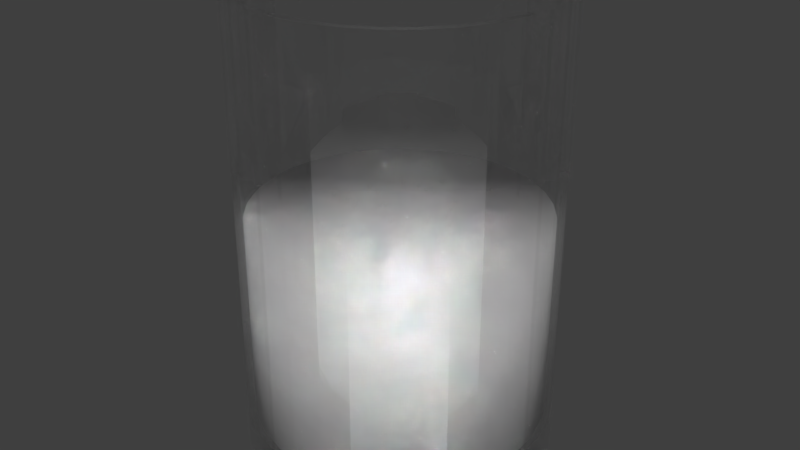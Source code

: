 # Source: MS-Becher.blend  (saved by Blender 2.76.0; exported with 4.5.12 LTS)
import bpy
from mathutils import Matrix  # noqa: F401  (used for matrix-valued properties, if any)

bpy.ops.wm.read_factory_settings(use_empty=True)
scene = bpy.context.scene
scene.name = 'Scene'

# ---- collections
col_collection_1 = bpy.data.collections.new('Collection 1'); scene.collection.children.link(col_collection_1)

# ---- materials (node trees are filled in below, after node groups)
mat_material_002 = bpy.data.materials.new('Material.002')
mat_material_002.alpha_threshold = 0.0
mat_material_002.roughness = 0.5
mat_material = bpy.data.materials.new('Material')
mat_material.alpha_threshold = 0.0
mat_material.roughness = 0.5

# ---- material node trees
mat_material_002.use_nodes = True; mat_material_002.node_tree.nodes.clear()
_N = mat_material_002.node_tree.nodes; _L = mat_material_002.node_tree.links
n0 = _N.new('ShaderNodeOutputMaterial'); n0.name = 'Material Output'; n0.location = (300, 300)
n1 = _N.new('ShaderNodeBsdfDiffuse'); n1.name = 'Diffuse BSDF'; n1.location = (10, 300)
_L.new(n1.outputs[0], n0.inputs[0])
n0.is_active_output = True
mat_material.use_nodes = True; mat_material.node_tree.nodes.clear()
_N = mat_material.node_tree.nodes; _L = mat_material.node_tree.links
n0 = _N.new('ShaderNodeOutputMaterial'); n0.name = 'Material Output'; n0.location = (300, 300)
n1 = _N.new('ShaderNodeMixShader'); n1.name = 'Mix Shader'; n1.location = (10, 300)
n1.inputs[0].default_value = 0.7086
n2 = _N.new('ShaderNodeBsdfGlass'); n2.name = 'Glass BSDF'; n2.location = (-190, 200)
n2.distribution = 'BECKMANN'
n2.inputs[2].default_value = 1.45
n3 = _N.new('ShaderNodeBsdfTransparent'); n3.name = 'Transparent BSDF'; n3.location = (-180, 100)
_L.new(n1.outputs[0], n0.inputs[0])
_L.new(n2.outputs[0], n1.inputs[1])
_L.new(n3.outputs[0], n1.inputs[2])
n0.is_active_output = True

# ---- world
world_world_001 = bpy.data.worlds.new('World.001'); scene.world = world_world_001
world_world_001.use_nodes = True; world_world_001.node_tree.nodes.clear()
_N = world_world_001.node_tree.nodes; _L = world_world_001.node_tree.links
n0 = _N.new('ShaderNodeOutputWorld'); n0.name = 'World Output'; n0.location = (300, 300)
n1 = _N.new('ShaderNodeBackground'); n1.name = 'Background'; n1.location = (10, 300)
n1.inputs[0].default_value = (0.05, 0.05, 0.05, 1.0)
_L.new(n1.outputs[0], n0.inputs[0])
n0.is_active_output = True
world_world_001.use_sun_shadow = False
world_world_001.sun_shadow_jitter_overblur = 0.0
world_world_001.cycles.sampling_method = 'MANUAL'
world_world_001.cycles.sample_map_resolution = 256

# ---- meshes
me_cylinder_002 = bpy.data.meshes.new('Cylinder.002')
me_cylinder_002.from_pydata([(0.186, 0.935, -0.832), (-4.834e-07, 0.9533, -0.832), (0.3648, 0.8808, -0.832), (0.5296, 0.7927, -0.832), (0.6741, 0.6741, -0.832), (0.7927, 0.5296, -0.832), (0.8808, 0.3648, -0.832), (0.935, 0.186, -0.832), (0.9533, 8.528e-08, -0.832), (0.935, -0.186, -0.832), (0.8808, -0.3648, -0.832), (0.7927, -0.5296, -0.832), (0.6741, -0.6741, -0.832), (0.5296, -0.7927, -0.832), (0.3648, -0.8808, -0.832), (0.186, -0.935, -0.832), (-7.94e-07, -0.9533, -0.832), (-0.186, -0.935, -0.832), (-0.3648, -0.8808, -0.832), (-0.5296, -0.7927, -0.832), (-0.6741, -0.6741, -0.832), (-0.7927, -0.5296, -0.832), (-0.8808, -0.3648, -0.832), (-0.935, -0.186, -0.832), (-0.9533, 9.338e-07, -0.832), (-0.935, 0.186, -0.832), (-0.8808, 0.3648, -0.832), (-0.7927, 0.5296, -0.832), (-0.6741, 0.6741, -0.832), (-0.5296, 0.7927, -0.832), (-0.3648, 0.8808, -0.832), (-0.186, 0.935, -0.832), (0.186, 0.935, 0.05687), (-4.834e-07, 0.9533, 0.05687), (0.3648, 0.8808, 0.05687), (0.5296, 0.7927, 0.05687), (0.6741, 0.6741, 0.05687), (0.7927, 0.5296, 0.05687), (0.8808, 0.3648, 0.05687), (0.935, 0.186, 0.05687), (0.9533, 8.528e-08, 0.05687), (0.935, -0.186, 0.05687), (0.8808, -0.3648, 0.05687), (0.7927, -0.5296, 0.05687), (0.6741, -0.6741, 0.05687), (0.5296, -0.7927, 0.05687), (0.3648, -0.8808, 0.05687), (0.186, -0.935, 0.05687), (-7.94e-07, -0.9533, 0.05687), (-0.186, -0.935, 0.05687), (-0.3648, -0.8808, 0.05687), (-0.5296, -0.7927, 0.05687), (-0.6741, -0.6741, 0.05687), (-0.7927, -0.5296, 0.05687), (-0.8808, -0.3648, 0.05687), (-0.935, -0.186, 0.05687), (-0.9533, 9.338e-07, 0.05687), (-0.935, 0.186, 0.05687), (-0.8808, 0.3648, 0.05687), (-0.7927, 0.5296, 0.05687), (-0.6741, 0.6741, 0.05687), (-0.5296, 0.7927, 0.05687), (-0.3648, 0.8808, 0.05687), (-0.186, 0.935, 0.05687)], [], [(0, 2, 3, 4, 5, 6, 7, 8, 9, 10, 11, 12, 13, 14, 15, 16, 17, 18, 19, 20, 21, 22, 23, 24, 25, 26, 27, 28, 29, 30, 31, 1), (32, 33, 63, 62, 61, 60, 59, 58, 57, 56, 55, 54, 53, 52, 51, 50, 49, 48, 47, 46, 45, 44, 43, 42, 41, 40, 39, 38, 37, 36, 35, 34), (17, 16, 48, 49), (4, 3, 35, 36), (31, 30, 62, 63), (18, 17, 49, 50), (5, 4, 36, 37), (1, 31, 63, 33), (19, 18, 50, 51), (6, 5, 37, 38), (20, 19, 51, 52), (7, 6, 38, 39), (21, 20, 52, 53), (8, 7, 39, 40), (22, 21, 53, 54), (9, 8, 40, 41), (23, 22, 54, 55), (10, 9, 41, 42), (24, 23, 55, 56), (11, 10, 42, 43), (25, 24, 56, 57), (12, 11, 43, 44), (26, 25, 57, 58), (13, 12, 44, 45), (27, 26, 58, 59), (14, 13, 45, 46), (0, 1, 33, 32), (28, 27, 59, 60), (15, 14, 46, 47), (2, 0, 32, 34), (29, 28, 60, 61), (16, 15, 47, 48), (3, 2, 34, 35), (30, 29, 61, 62)])
me_cylinder_002.polygons.foreach_set('use_smooth', [True] * 34)
me_cylinder_002.materials.append(mat_material_002)
me_cylinder_002.use_remesh_preserve_volume = False
me_cylinder_002.use_remesh_preserve_attributes = False
me_cylinder_002.use_mirror_vertex_groups = False
me_cylinder_002.update()
me_cylinder_001 = bpy.data.meshes.new('Cylinder.001')
me_cylinder_001.from_pydata([(0.0, 1.0, 1.0), (0.1951, 0.9808, 1.0), (0.3827, 0.9239, 1.0), (0.5556, 0.8315, 1.0), (0.7071, 0.7071, 1.0), (0.8315, 0.5556, 1.0), (0.9239, 0.3827, 1.0), (0.9808, 0.1951, 1.0), (1.0, 7.55e-08, 1.0), (0.9808, -0.1951, 1.0), (0.9239, -0.3827, 1.0), (0.8315, -0.5556, 1.0), (0.7071, -0.7071, 1.0), (0.5556, -0.8315, 1.0), (0.3827, -0.9239, 1.0), (0.1951, -0.9808, 1.0), (-3.258e-07, -1.0, 1.0), (-0.1951, -0.9808, 1.0), (-0.3827, -0.9239, 1.0), (-0.5556, -0.8315, 1.0), (-0.7071, -0.7071, 1.0), (-0.8315, -0.5556, 1.0), (-0.9239, -0.3827, 1.0), (-0.9808, -0.1951, 1.0), (-1.0, 9.656e-07, 1.0), (-0.9808, 0.1951, 1.0), (-0.9239, 0.3827, 1.0), (-0.8315, 0.5556, 1.0), (-0.7071, 0.7071, 1.0), (-0.5556, 0.8315, 1.0), (-0.3827, 0.9239, 1.0), (-0.1951, 0.9808, 1.0), (1.956e-08, 0.8353, -1.0), (0.163, 0.8193, -1.0), (0.3197, 0.7717, -1.0), (0.4641, 0.6945, -1.0), (0.5907, 0.5907, -1.0), (0.6945, 0.4641, -1.0), (0.7717, 0.3197, -1.0), (0.8193, 0.163, -1.0), (0.8353, 1.1e-07, -1.0), (0.8193, -0.163, -1.0), (0.7717, -0.3197, -1.0), (0.6945, -0.4641, -1.0), (0.5907, -0.5907, -1.0), (0.4641, -0.6945, -1.0), (0.3197, -0.7717, -1.0), (0.163, -0.8193, -1.0), (-2.526e-07, -0.8353, -1.0), (-0.163, -0.8193, -1.0), (-0.3197, -0.7717, -1.0), (-0.4641, -0.6945, -1.0), (-0.5907, -0.5907, -1.0), (-0.6945, -0.4641, -1.0), (-0.7717, -0.3197, -1.0), (-0.8193, -0.163, -1.0), (-0.8353, 8.535e-07, -1.0), (-0.8193, 0.163, -1.0), (-0.7717, 0.3197, -1.0), (-0.6945, 0.4641, -1.0), (-0.5907, 0.5907, -1.0), (-0.4641, 0.6945, -1.0), (-0.3197, 0.7717, -1.0), (-0.163, 0.8193, -1.0), (1.26e-08, 0.8353, -1.02), (0.163, 0.8193, -1.02), (0.3197, 0.7717, -1.02), (0.4641, 0.6945, -1.02), (0.5907, 0.5907, -1.02), (0.6945, 0.4641, -1.02), (0.7717, 0.3197, -1.02), (0.8193, 0.163, -1.02), (0.8353, 1.1e-07, -1.02), (0.8193, -0.163, -1.02), (0.7717, -0.3197, -1.02), (0.6945, -0.4641, -1.02), (0.5907, -0.5907, -1.02), (0.4641, -0.6945, -1.02), (0.3197, -0.7717, -1.02), (0.163, -0.8193, -1.02), (-2.596e-07, -0.8353, -1.02), (-0.163, -0.8193, -1.02), (-0.3197, -0.7717, -1.02), (-0.4641, -0.6945, -1.02), (-0.5907, -0.5907, -1.02), (-0.6945, -0.4641, -1.02), (-0.7717, -0.3197, -1.02), (-0.8193, -0.163, -1.02), (-0.8353, 8.535e-07, -1.02), (-0.8193, 0.163, -1.02), (-0.7717, 0.3197, -1.02), (-0.6945, 0.4641, -1.02), (-0.5907, 0.5907, -1.02), (-0.4641, 0.6945, -1.02), (-0.3197, 0.7717, -1.02), (-0.163, 0.8193, -1.02), (1.26e-08, 0.8353, -1.02), (0.163, 0.8193, -1.02), (0.3197, 0.7717, -1.02), (0.4641, 0.6945, -1.02), (0.5907, 0.5907, -1.02), (0.6945, 0.4641, -1.02), (0.7717, 0.3197, -1.02), (0.8193, 0.163, -1.02), (0.8353, 1.1e-07, -1.02), (0.8193, -0.163, -1.02), (0.7717, -0.3197, -1.02), (0.6945, -0.4641, -1.02), (0.5907, -0.5907, -1.02), (0.4641, -0.6945, -1.02), (0.3197, -0.7717, -1.02), (0.163, -0.8193, -1.02), (-2.596e-07, -0.8353, -1.02), (-0.163, -0.8193, -1.02), (-0.3197, -0.7717, -1.02), (-0.4641, -0.6945, -1.02), (-0.5907, -0.5907, -1.02), (-0.6945, -0.4641, -1.02), (-0.7717, -0.3197, -1.02), (-0.8193, -0.163, -1.02), (-0.8353, 8.535e-07, -1.02), (-0.8193, 0.163, -1.02), (-0.7717, 0.3197, -1.02), (-0.6945, 0.4641, -1.02), (-0.5907, 0.5907, -1.02), (-0.4641, 0.6945, -1.02), (-0.3197, 0.7717, -1.02), (-0.163, 0.8193, -1.02), (3.418e-09, 0.9712, -1.0), (0.0, 1.0, -0.9714), (0.1951, 0.9808, -0.9714), (0.1895, 0.9526, -1.0), (0.3827, 0.9239, -0.9714), (0.3717, 0.8973, -1.0), (0.5556, 0.8315, -0.9714), (0.5396, 0.8075, -1.0), (0.7071, 0.7071, -0.9714), (0.6868, 0.6868, -1.0), (0.8315, 0.5556, -0.9714), (0.8075, 0.5396, -1.0), (0.9239, 0.3827, -0.9714), (0.8973, 0.3717, -1.0), (0.9808, 0.1951, -0.9714), (0.9526, 0.1895, -1.0), (1.0, 7.55e-08, -0.9714), (0.9712, 8.153e-08, -1.0), (0.9808, -0.1951, -0.9714), (0.9526, -0.1895, -1.0), (0.9239, -0.3827, -0.9714), (0.8973, -0.3717, -1.0), (0.8315, -0.5556, -0.9714), (0.8075, -0.5396, -1.0), (0.7071, -0.7071, -0.9714), (0.6868, -0.6868, -1.0), (0.5556, -0.8315, -0.9714), (0.5396, -0.8075, -1.0), (0.3827, -0.9239, -0.9714), (0.3717, -0.8973, -1.0), (0.1951, -0.9808, -0.9714), (0.1895, -0.9526, -1.0), (-3.258e-07, -1.0, -0.9714), (-3.13e-07, -0.9712, -1.0), (-0.1951, -0.9808, -0.9714), (-0.1895, -0.9526, -1.0), (-0.3827, -0.9239, -0.9714), (-0.3717, -0.8973, -1.0), (-0.5556, -0.8315, -0.9714), (-0.5396, -0.8075, -1.0), (-0.7071, -0.7071, -0.9714), (-0.6868, -0.6868, -1.0), (-0.8315, -0.5556, -0.9714), (-0.8075, -0.5396, -1.0), (-0.9239, -0.3827, -0.9714), (-0.8973, -0.3717, -1.0), (-0.9808, -0.1951, -0.9714), (-0.9526, -0.1895, -1.0), (-1.0, 9.656e-07, -0.9714), (-0.9712, 9.46e-07, -1.0), (-0.9808, 0.1951, -0.9714), (-0.9526, 0.1895, -1.0), (-0.9239, 0.3827, -0.9714), (-0.8973, 0.3717, -1.0), (-0.8315, 0.5556, -0.9714), (-0.8075, 0.5396, -1.0), (-0.7071, 0.7071, -0.9714), (-0.6867, 0.6868, -1.0), (-0.5556, 0.8315, -0.9714), (-0.5396, 0.8075, -1.0), (-0.3827, 0.9239, -0.9714), (-0.3717, 0.8973, -1.0), (-0.1951, 0.9808, -0.9714), (-0.1895, 0.9526, -1.0), (0.186, 0.935, 1.0), (5.542e-09, 0.9533, 1.0), (0.3648, 0.8808, 1.0), (0.5296, 0.7927, 1.0), (0.6741, 0.6741, 1.0), (0.7927, 0.5296, 1.0), (0.8808, 0.3648, 1.0), (0.935, 0.186, 1.0), (0.9533, 8.528e-08, 1.0), (0.935, -0.186, 1.0), (0.8808, -0.3648, 1.0), (0.7927, -0.5296, 1.0), (0.6741, -0.6741, 1.0), (0.5296, -0.7927, 1.0), (0.3648, -0.8808, 1.0), (0.186, -0.935, 1.0), (-3.051e-07, -0.9533, 1.0), (-0.186, -0.935, 1.0), (-0.3648, -0.8808, 1.0), (-0.5296, -0.7927, 1.0), (-0.6741, -0.6741, 1.0), (-0.7927, -0.5296, 1.0), (-0.8808, -0.3648, 1.0), (-0.935, -0.186, 1.0), (-0.9533, 9.338e-07, 1.0), (-0.935, 0.186, 1.0), (-0.8808, 0.3648, 1.0), (-0.7927, 0.5296, 1.0), (-0.6741, 0.6741, 1.0), (-0.5296, 0.7927, 1.0), (-0.3648, 0.8808, 1.0), (-0.186, 0.935, 1.0), (0.186, 0.935, -0.832), (-4.834e-07, 0.9533, -0.832), (0.3648, 0.8808, -0.832), (0.5296, 0.7927, -0.832), (0.6741, 0.6741, -0.832), (0.7927, 0.5296, -0.832), (0.8808, 0.3648, -0.832), (0.935, 0.186, -0.832), (0.9533, 8.528e-08, -0.832), (0.935, -0.186, -0.832), (0.8808, -0.3648, -0.832), (0.7927, -0.5296, -0.832), (0.6741, -0.6741, -0.832), (0.5296, -0.7927, -0.832), (0.3648, -0.8808, -0.832), (0.186, -0.935, -0.832), (-7.94e-07, -0.9533, -0.832), (-0.186, -0.935, -0.832), (-0.3648, -0.8808, -0.832), (-0.5296, -0.7927, -0.832), (-0.6741, -0.6741, -0.832), (-0.7927, -0.5296, -0.832), (-0.8808, -0.3648, -0.832), (-0.935, -0.186, -0.832), (-0.9533, 9.338e-07, -0.832), (-0.935, 0.186, -0.832), (-0.8808, 0.3648, -0.832), (-0.7927, 0.5296, -0.832), (-0.6741, 0.6741, -0.832), (-0.5296, 0.7927, -0.832), (-0.3648, 0.8808, -0.832), (-0.186, 0.935, -0.832)], [], [(190, 31, 0, 129), (131, 133, 34, 33), (133, 135, 35, 34), (135, 137, 36, 35), (137, 139, 37, 36), (139, 141, 38, 37), (141, 143, 39, 38), (143, 145, 40, 39), (145, 147, 41, 40), (147, 149, 42, 41), (149, 151, 43, 42), (151, 153, 44, 43), (153, 155, 45, 44), (155, 157, 46, 45), (157, 159, 47, 46), (159, 161, 48, 47), (161, 163, 49, 48), (163, 165, 50, 49), (165, 167, 51, 50), (167, 169, 52, 51), (169, 171, 53, 52), (171, 173, 54, 53), (173, 175, 55, 54), (175, 177, 56, 55), (177, 179, 57, 56), (179, 181, 58, 57), (181, 183, 59, 58), (183, 185, 60, 59), (185, 187, 61, 60), (187, 189, 62, 61), (19, 18, 210, 211), (191, 128, 32, 63), (189, 191, 63, 62), (168, 20, 21, 170), (61, 62, 94, 93), (186, 29, 30, 188), (142, 7, 8, 144), (160, 16, 17, 162), (178, 25, 26, 180), (134, 3, 4, 136), (152, 12, 13, 154), (170, 21, 22, 172), (188, 30, 31, 190), (144, 8, 9, 146), (162, 17, 18, 164), (180, 26, 27, 182), (136, 4, 5, 138), (154, 13, 14, 156), (172, 22, 23, 174), (146, 9, 10, 148), (164, 18, 19, 166), (182, 27, 28, 184), (138, 5, 6, 140), (156, 14, 15, 158), (174, 23, 24, 176), (129, 0, 1, 130), (130, 1, 2, 132), (148, 10, 11, 150), (166, 19, 20, 168), (184, 28, 29, 186), (140, 6, 7, 142), (158, 15, 16, 160), (176, 24, 25, 178), (132, 2, 3, 134), (150, 11, 12, 152), (83, 84, 116, 115), (48, 49, 81, 80), (35, 36, 68, 67), (62, 63, 95, 94), (49, 50, 82, 81), (36, 37, 69, 68), (63, 32, 64, 95), (50, 51, 83, 82), (37, 38, 70, 69), (51, 52, 84, 83), (38, 39, 71, 70), (52, 53, 85, 84), (39, 40, 72, 71), (53, 54, 86, 85), (40, 41, 73, 72), (54, 55, 87, 86), (41, 42, 74, 73), (55, 56, 88, 87), (42, 43, 75, 74), (56, 57, 89, 88), (43, 44, 76, 75), (57, 58, 90, 89), (44, 45, 77, 76), (58, 59, 91, 90), (45, 46, 78, 77), (32, 33, 65, 64), (59, 60, 92, 91), (46, 47, 79, 78), (33, 34, 66, 65), (60, 61, 93, 92), (47, 48, 80, 79), (34, 35, 67, 66), (96, 97, 98, 99, 100, 101, 102, 103, 104, 105, 106, 107, 108, 109, 110, 111, 112, 113, 114, 115, 116, 117, 118, 119, 120, 121, 122, 123, 124, 125, 126, 127), (70, 71, 103, 102), (84, 85, 117, 116), (71, 72, 104, 103), (85, 86, 118, 117), (72, 73, 105, 104), (86, 87, 119, 118), (73, 74, 106, 105), (87, 88, 120, 119), (74, 75, 107, 106), (88, 89, 121, 120), (75, 76, 108, 107), (89, 90, 122, 121), (76, 77, 109, 108), (90, 91, 123, 122), (77, 78, 110, 109), (64, 65, 97, 96), (91, 92, 124, 123), (78, 79, 111, 110), (65, 66, 98, 97), (92, 93, 125, 124), (79, 80, 112, 111), (66, 67, 99, 98), (93, 94, 126, 125), (80, 81, 113, 112), (67, 68, 100, 99), (94, 95, 127, 126), (81, 82, 114, 113), (68, 69, 101, 100), (95, 64, 96, 127), (82, 83, 115, 114), (69, 70, 102, 101), (129, 130, 131, 128), (130, 132, 133, 131), (132, 134, 135, 133), (134, 136, 137, 135), (136, 138, 139, 137), (138, 140, 141, 139), (140, 142, 143, 141), (142, 144, 145, 143), (144, 146, 147, 145), (146, 148, 149, 147), (148, 150, 151, 149), (150, 152, 153, 151), (152, 154, 155, 153), (154, 156, 157, 155), (156, 158, 159, 157), (158, 160, 161, 159), (160, 162, 163, 161), (162, 164, 165, 163), (164, 166, 167, 165), (166, 168, 169, 167), (168, 170, 171, 169), (170, 172, 173, 171), (172, 174, 175, 173), (174, 176, 177, 175), (176, 178, 179, 177), (178, 180, 181, 179), (180, 182, 183, 181), (182, 184, 185, 183), (184, 186, 187, 185), (186, 188, 189, 187), (188, 190, 191, 189), (190, 129, 128, 191), (128, 131, 33, 32), (194, 192, 224, 226), (6, 5, 197, 198), (20, 19, 211, 212), (7, 6, 198, 199), (21, 20, 212, 213), (8, 7, 199, 200), (22, 21, 213, 214), (9, 8, 200, 201), (23, 22, 214, 215), (10, 9, 201, 202), (24, 23, 215, 216), (11, 10, 202, 203), (25, 24, 216, 217), (12, 11, 203, 204), (26, 25, 217, 218), (13, 12, 204, 205), (27, 26, 218, 219), (14, 13, 205, 206), (1, 0, 193, 192), (28, 27, 219, 220), (15, 14, 206, 207), (2, 1, 192, 194), (29, 28, 220, 221), (16, 15, 207, 208), (3, 2, 194, 195), (30, 29, 221, 222), (17, 16, 208, 209), (4, 3, 195, 196), (31, 30, 222, 223), (18, 17, 209, 210), (5, 4, 196, 197), (0, 31, 223, 193), (224, 225, 255, 254, 253, 252, 251, 250, 249, 248, 247, 246, 245, 244, 243, 242, 241, 240, 239, 238, 237, 236, 235, 234, 233, 232, 231, 230, 229, 228, 227, 226), (221, 220, 252, 253), (208, 207, 239, 240), (195, 194, 226, 227), (222, 221, 253, 254), (209, 208, 240, 241), (196, 195, 227, 228), (223, 222, 254, 255), (210, 209, 241, 242), (197, 196, 228, 229), (193, 223, 255, 225), (211, 210, 242, 243), (198, 197, 229, 230), (212, 211, 243, 244), (199, 198, 230, 231), (213, 212, 244, 245), (200, 199, 231, 232), (214, 213, 245, 246), (201, 200, 232, 233), (215, 214, 246, 247), (202, 201, 233, 234), (216, 215, 247, 248), (203, 202, 234, 235), (217, 216, 248, 249), (204, 203, 235, 236), (218, 217, 249, 250), (205, 204, 236, 237), (219, 218, 250, 251), (206, 205, 237, 238), (192, 193, 225, 224), (220, 219, 251, 252), (207, 206, 238, 239)])
me_cylinder_001.materials.append(mat_material)
me_cylinder_001.use_remesh_preserve_volume = False
me_cylinder_001.use_remesh_preserve_attributes = False
me_cylinder_001.use_mirror_vertex_groups = False
me_cylinder_001.update()

# ---- objects
ob_cylinder_001 = bpy.data.objects.new('Cylinder.001', me_cylinder_002)
ob_cylinder = bpy.data.objects.new('Cylinder', me_cylinder_001)

# ---- transforms, parenting, visibility, modifiers, constraints
ob_cylinder_001.location = (0.0, 0.0, 1.0)
ob_cylinder_001.scale = (0.6523, 0.6523, 0.9913)
ob_cylinder_001.lineart.crease_threshold = 0.0
ob_cylinder.location = (0.0, 0.0, 1.0)
ob_cylinder.scale = (0.658, 0.658, 1.0)
ob_cylinder.display_type = 'SOLID'
ob_cylinder.lineart.crease_threshold = 0.0

# ---- collection membership
col_collection_1.objects.link(ob_cylinder_001)
col_collection_1.objects.link(ob_cylinder)

# ---- scene / render settings (as saved in the file)
scene.frame_start = 1; scene.frame_end = 250; scene.frame_set(1)
scene.render.engine = 'CYCLES'
scene.render.resolution_percentage = 50
scene.render.dither_intensity = 0.0
scene.cycles.use_denoising = False
scene.cycles.samples = 10
scene.cycles.sampling_pattern = 'TABULATED_SOBOL'
scene.cycles.light_sampling_threshold = 0.0
scene.cycles.use_adaptive_sampling = False
scene.cycles.use_light_tree = False
scene.cycles.blur_glossy = 0.0
scene.cycles.pixel_filter_type = 'GAUSSIAN'
scene.cycles.sample_clamp_indirect = 0.0
scene.view_settings.view_transform = 'Standard'
bpy.context.view_layer.update()

# ---- added for rendering (the .blend has no active camera and no usable light): camera, sun
cam_auto = bpy.data.cameras.new('AutoCamera')
cam_auto.lens = 50.0
cam_auto.sensor_width = 36.0
cam_auto.clip_end = 1000.0
ob_auto_camera = bpy.data.objects.new('AutoCamera', cam_auto)
scene.collection.objects.link(ob_auto_camera)
ob_auto_camera.location = (2.54134, -3.04961, 3.02308)
ob_auto_camera.rotation_euler = (1.09748, -7.21219e-08, 0.694738)
scene.camera = ob_auto_camera
light_auto_sun = bpy.data.lights.new('AutoSun', 'SUN')
light_auto_sun.energy = 3.0
light_auto_sun.angle = 0.0523599
ob_auto_sun = bpy.data.objects.new('AutoSun', light_auto_sun)
scene.collection.objects.link(ob_auto_sun)
ob_auto_sun.rotation_euler = (0.872665, 0.174533, 0.523599)
bpy.context.view_layer.update()
